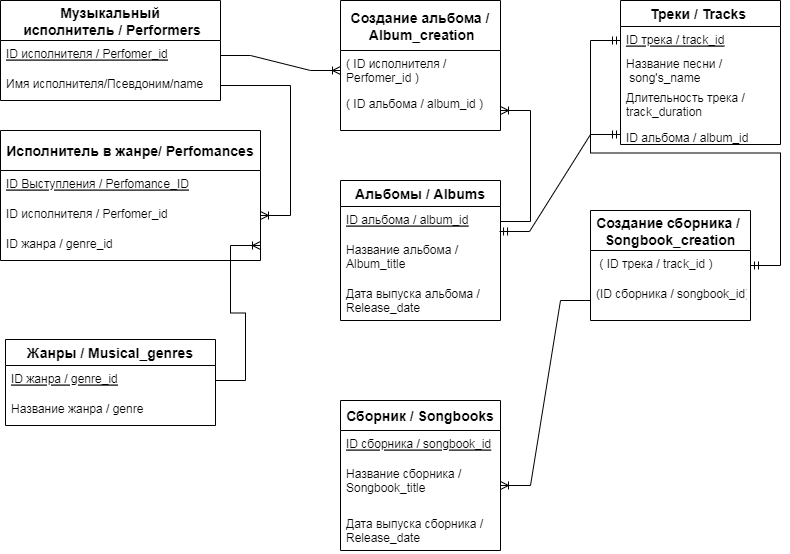

The diagram above was exported from draw.io. Its source (the exported page's mxGraphModel, read from the mxfile embedded in the PNG):
<mxGraphModel dx="868" dy="450" grid="1" gridSize="10" guides="1" tooltips="1" connect="1" arrows="1" fold="1" page="1" pageScale="1" pageWidth="827" pageHeight="1169" math="0" shadow="0">
  <root>
    <mxCell id="0" />
    <mxCell id="1" parent="0" />
    <mxCell id="rZXbQ1z0pmBwuzxv57lD-1" value="Жанры / Musical_genres" style="swimlane;fontStyle=1;childLayout=stackLayout;horizontal=1;startSize=26;horizontalStack=0;resizeParent=1;resizeParentMax=0;resizeLast=0;collapsible=1;marginBottom=0;align=center;fontSize=14;" parent="1" vertex="1">
      <mxGeometry x="25" y="499" width="210" height="86" as="geometry" />
    </mxCell>
    <mxCell id="rZXbQ1z0pmBwuzxv57lD-2" value="ID жанра / genre_id" style="text;strokeColor=none;fillColor=none;spacingLeft=4;spacingRight=4;overflow=hidden;rotatable=0;points=[[0,0.5],[1,0.5]];portConstraint=eastwest;fontSize=12;fontStyle=4" parent="rZXbQ1z0pmBwuzxv57lD-1" vertex="1">
      <mxGeometry y="26" width="210" height="30" as="geometry" />
    </mxCell>
    <mxCell id="rZXbQ1z0pmBwuzxv57lD-3" value="Название жанра / genre" style="text;strokeColor=none;fillColor=none;spacingLeft=4;spacingRight=4;overflow=hidden;rotatable=0;points=[[0,0.5],[1,0.5]];portConstraint=eastwest;fontSize=12;" parent="rZXbQ1z0pmBwuzxv57lD-1" vertex="1">
      <mxGeometry y="56" width="210" height="30" as="geometry" />
    </mxCell>
    <mxCell id="rZXbQ1z0pmBwuzxv57lD-13" value="Альбомы / Albums" style="swimlane;fontStyle=1;childLayout=stackLayout;horizontal=1;startSize=26;horizontalStack=0;resizeParent=1;resizeParentMax=0;resizeLast=0;collapsible=1;marginBottom=0;align=center;fontSize=14;" parent="1" vertex="1">
      <mxGeometry x="360" y="340" width="160" height="140" as="geometry" />
    </mxCell>
    <mxCell id="rZXbQ1z0pmBwuzxv57lD-14" value="ID альбома / album_id" style="text;strokeColor=none;fillColor=none;spacingLeft=4;spacingRight=4;overflow=hidden;rotatable=0;points=[[0,0.5],[1,0.5]];portConstraint=eastwest;fontSize=12;fontStyle=4" parent="rZXbQ1z0pmBwuzxv57lD-13" vertex="1">
      <mxGeometry y="26" width="160" height="30" as="geometry" />
    </mxCell>
    <mxCell id="rZXbQ1z0pmBwuzxv57lD-15" value="Название альбома / &#10;Album_title" style="text;strokeColor=none;fillColor=none;spacingLeft=4;spacingRight=4;overflow=hidden;rotatable=0;points=[[0,0.5],[1,0.5]];portConstraint=eastwest;fontSize=12;" parent="rZXbQ1z0pmBwuzxv57lD-13" vertex="1">
      <mxGeometry y="56" width="160" height="44" as="geometry" />
    </mxCell>
    <mxCell id="rZXbQ1z0pmBwuzxv57lD-16" value="Дата выпуска альбома / &#10;Release_date" style="text;strokeColor=none;fillColor=none;spacingLeft=4;spacingRight=4;overflow=hidden;rotatable=0;points=[[0,0.5],[1,0.5]];portConstraint=eastwest;fontSize=12;" parent="rZXbQ1z0pmBwuzxv57lD-13" vertex="1">
      <mxGeometry y="100" width="160" height="40" as="geometry" />
    </mxCell>
    <mxCell id="rZXbQ1z0pmBwuzxv57lD-17" value="Музыкальный&#10; исполнитель / Performers" style="swimlane;fontStyle=1;childLayout=stackLayout;horizontal=1;startSize=40;horizontalStack=0;resizeParent=1;resizeParentMax=0;resizeLast=0;collapsible=1;marginBottom=0;align=center;fontSize=14;" parent="1" vertex="1">
      <mxGeometry x="20" y="160" width="220" height="100" as="geometry" />
    </mxCell>
    <mxCell id="rZXbQ1z0pmBwuzxv57lD-18" value="ID исполнителя / Perfomer_id&#10;" style="text;strokeColor=none;fillColor=none;spacingLeft=4;spacingRight=4;overflow=hidden;rotatable=0;points=[[0,0.5],[1,0.5]];portConstraint=eastwest;fontSize=12;fontStyle=4" parent="rZXbQ1z0pmBwuzxv57lD-17" vertex="1">
      <mxGeometry y="40" width="220" height="30" as="geometry" />
    </mxCell>
    <mxCell id="rZXbQ1z0pmBwuzxv57lD-19" value="Имя исполнителя/Псевдоним/name" style="text;strokeColor=none;fillColor=none;spacingLeft=4;spacingRight=4;overflow=hidden;rotatable=0;points=[[0,0.5],[1,0.5]];portConstraint=eastwest;fontSize=12;" parent="rZXbQ1z0pmBwuzxv57lD-17" vertex="1">
      <mxGeometry y="70" width="220" height="30" as="geometry" />
    </mxCell>
    <mxCell id="rZXbQ1z0pmBwuzxv57lD-21" value="Сборник / Songbooks" style="swimlane;fontStyle=1;childLayout=stackLayout;horizontal=1;startSize=30;horizontalStack=0;resizeParent=1;resizeParentMax=0;resizeLast=0;collapsible=1;marginBottom=0;align=center;fontSize=14;" parent="1" vertex="1">
      <mxGeometry x="360" y="560" width="160" height="150" as="geometry" />
    </mxCell>
    <mxCell id="rZXbQ1z0pmBwuzxv57lD-44" value="ID сборника / songbook_id" style="text;strokeColor=none;fillColor=none;spacingLeft=4;spacingRight=4;overflow=hidden;rotatable=0;points=[[0,0.5],[1,0.5]];portConstraint=eastwest;fontSize=12;fontStyle=4" parent="rZXbQ1z0pmBwuzxv57lD-21" vertex="1">
      <mxGeometry y="30" width="160" height="30" as="geometry" />
    </mxCell>
    <mxCell id="rZXbQ1z0pmBwuzxv57lD-23" value="Название сборника / &#10;Songbook_title" style="text;strokeColor=none;fillColor=none;spacingLeft=4;spacingRight=4;overflow=hidden;rotatable=0;points=[[0,0.5],[1,0.5]];portConstraint=eastwest;fontSize=12;" parent="rZXbQ1z0pmBwuzxv57lD-21" vertex="1">
      <mxGeometry y="60" width="160" height="50" as="geometry" />
    </mxCell>
    <mxCell id="rZXbQ1z0pmBwuzxv57lD-24" value="Дата выпуска сборника /&#10;Release_date" style="text;strokeColor=none;fillColor=none;spacingLeft=4;spacingRight=4;overflow=hidden;rotatable=0;points=[[0,0.5],[1,0.5]];portConstraint=eastwest;fontSize=12;" parent="rZXbQ1z0pmBwuzxv57lD-21" vertex="1">
      <mxGeometry y="110" width="160" height="40" as="geometry" />
    </mxCell>
    <mxCell id="rZXbQ1z0pmBwuzxv57lD-25" value="Треки / Tracks " style="swimlane;fontStyle=1;childLayout=stackLayout;horizontal=1;startSize=26;horizontalStack=0;resizeParent=1;resizeParentMax=0;resizeLast=0;collapsible=1;marginBottom=0;align=center;fontSize=14;" parent="1" vertex="1">
      <mxGeometry x="640" y="160" width="160" height="144" as="geometry" />
    </mxCell>
    <mxCell id="rZXbQ1z0pmBwuzxv57lD-26" value="ID трека / track_id" style="text;strokeColor=none;fillColor=none;spacingLeft=4;spacingRight=4;overflow=hidden;rotatable=0;points=[[0,0.5],[1,0.5]];portConstraint=eastwest;fontSize=12;fontStyle=4" parent="rZXbQ1z0pmBwuzxv57lD-25" vertex="1">
      <mxGeometry y="26" width="160" height="24" as="geometry" />
    </mxCell>
    <mxCell id="rZXbQ1z0pmBwuzxv57lD-27" value="Название песни /&#10; song's_name" style="text;strokeColor=none;fillColor=none;spacingLeft=4;spacingRight=4;overflow=hidden;rotatable=0;points=[[0,0.5],[1,0.5]];portConstraint=eastwest;fontSize=12;" parent="rZXbQ1z0pmBwuzxv57lD-25" vertex="1">
      <mxGeometry y="50" width="160" height="34" as="geometry" />
    </mxCell>
    <mxCell id="rZXbQ1z0pmBwuzxv57lD-28" value="Длительность трека / &#10;track_duration" style="text;strokeColor=none;fillColor=none;spacingLeft=4;spacingRight=4;overflow=hidden;rotatable=0;points=[[0,0.5],[1,0.5]];portConstraint=eastwest;fontSize=12;" parent="rZXbQ1z0pmBwuzxv57lD-25" vertex="1">
      <mxGeometry y="84" width="160" height="40" as="geometry" />
    </mxCell>
    <mxCell id="rZXbQ1z0pmBwuzxv57lD-34" value="ID альбома / album_id" style="text;strokeColor=none;fillColor=none;spacingLeft=4;spacingRight=4;overflow=hidden;rotatable=0;points=[[0,0.5],[1,0.5]];portConstraint=eastwest;fontSize=12;" parent="rZXbQ1z0pmBwuzxv57lD-25" vertex="1">
      <mxGeometry y="124" width="160" height="20" as="geometry" />
    </mxCell>
    <mxCell id="0VGLNQ4xAA0sergEGaSj-1" value="Исполнитель в жанре/ Perfomances" style="swimlane;fontStyle=1;childLayout=stackLayout;horizontal=1;startSize=40;horizontalStack=0;resizeParent=1;resizeParentMax=0;resizeLast=0;collapsible=1;marginBottom=0;align=center;fontSize=14;fontFamily=Helvetica;" parent="1" vertex="1">
      <mxGeometry x="20" y="290" width="260" height="130" as="geometry" />
    </mxCell>
    <mxCell id="0VGLNQ4xAA0sergEGaSj-2" value="ID Выступления / Perfomance_ID" style="text;strokeColor=none;fillColor=none;spacingLeft=4;spacingRight=4;overflow=hidden;rotatable=0;points=[[0,0.5],[1,0.5]];portConstraint=eastwest;fontSize=12;fontStyle=4" parent="0VGLNQ4xAA0sergEGaSj-1" vertex="1">
      <mxGeometry y="40" width="260" height="30" as="geometry" />
    </mxCell>
    <mxCell id="0VGLNQ4xAA0sergEGaSj-3" value="ID исполнителя / Perfomer_id&#10;" style="text;strokeColor=none;fillColor=none;spacingLeft=4;spacingRight=4;overflow=hidden;rotatable=0;points=[[0,0.5],[1,0.5]];portConstraint=eastwest;fontSize=12;" parent="0VGLNQ4xAA0sergEGaSj-1" vertex="1">
      <mxGeometry y="70" width="260" height="30" as="geometry" />
    </mxCell>
    <mxCell id="QrBfUzW3aV8Em72MxzjG-2" value="ID жанра / genre_id" style="text;strokeColor=none;fillColor=none;spacingLeft=4;spacingRight=4;overflow=hidden;rotatable=0;points=[[0,0.5],[1,0.5]];portConstraint=eastwest;fontSize=12;" parent="0VGLNQ4xAA0sergEGaSj-1" vertex="1">
      <mxGeometry y="100" width="260" height="30" as="geometry" />
    </mxCell>
    <mxCell id="0VGLNQ4xAA0sergEGaSj-6" value="&#10;Создание альбома /&#10; Album_creation&#10;" style="swimlane;fontStyle=1;childLayout=stackLayout;horizontal=1;startSize=50;horizontalStack=0;resizeParent=1;resizeParentMax=0;resizeLast=0;collapsible=1;marginBottom=0;align=center;fontSize=14;fontFamily=Helvetica;" parent="1" vertex="1">
      <mxGeometry x="360" y="160" width="160" height="130" as="geometry" />
    </mxCell>
    <mxCell id="0VGLNQ4xAA0sergEGaSj-9" value="( ID исполнителя / &#10;Perfomer_id )&#10;" style="text;strokeColor=none;fillColor=none;spacingLeft=4;spacingRight=4;overflow=hidden;rotatable=0;points=[[0,0.5],[1,0.5]];portConstraint=eastwest;fontSize=12;fontFamily=Helvetica;fontStyle=0" parent="0VGLNQ4xAA0sergEGaSj-6" vertex="1">
      <mxGeometry y="50" width="160" height="40" as="geometry" />
    </mxCell>
    <mxCell id="0VGLNQ4xAA0sergEGaSj-26" value="( ID альбома / album_id )" style="text;strokeColor=none;fillColor=none;spacingLeft=4;spacingRight=4;overflow=hidden;rotatable=0;points=[[0,0.5],[1,0.5]];portConstraint=eastwest;fontSize=12;fontFamily=Helvetica;fontStyle=0" parent="0VGLNQ4xAA0sergEGaSj-6" vertex="1">
      <mxGeometry y="90" width="160" height="40" as="geometry" />
    </mxCell>
    <mxCell id="0VGLNQ4xAA0sergEGaSj-10" value="Создание сборника / &#10;Songbook_creation" style="swimlane;fontStyle=1;childLayout=stackLayout;horizontal=1;startSize=40;horizontalStack=0;resizeParent=1;resizeParentMax=0;resizeLast=0;collapsible=1;marginBottom=0;align=center;fontSize=14;fontFamily=Helvetica;" parent="1" vertex="1">
      <mxGeometry x="610" y="370" width="160" height="110" as="geometry" />
    </mxCell>
    <mxCell id="0VGLNQ4xAA0sergEGaSj-12" value=" ( ID трека / track_id )" style="text;strokeColor=none;fillColor=none;spacingLeft=4;spacingRight=4;overflow=hidden;rotatable=0;points=[[0,0.5],[1,0.5]];portConstraint=eastwest;fontSize=12;fontFamily=Helvetica;" parent="0VGLNQ4xAA0sergEGaSj-10" vertex="1">
      <mxGeometry y="40" width="160" height="30" as="geometry" />
    </mxCell>
    <mxCell id="QrBfUzW3aV8Em72MxzjG-1" value="(ID сборника / songbook_id)" style="text;strokeColor=none;fillColor=none;spacingLeft=4;spacingRight=4;overflow=hidden;rotatable=0;points=[[0,0.5],[1,0.5]];portConstraint=eastwest;fontSize=12;fontFamily=Helvetica;fontStyle=0" parent="0VGLNQ4xAA0sergEGaSj-10" vertex="1">
      <mxGeometry y="70" width="160" height="40" as="geometry" />
    </mxCell>
    <mxCell id="0VGLNQ4xAA0sergEGaSj-16" value="" style="edgeStyle=entityRelationEdgeStyle;fontSize=12;html=1;endArrow=ERmandOne;startArrow=ERmandOne;rounded=0;fontFamily=Helvetica;exitX=0.994;exitY=0.833;exitDx=0;exitDy=0;exitPerimeter=0;entryX=0;entryY=0.5;entryDx=0;entryDy=0;" parent="1" source="rZXbQ1z0pmBwuzxv57lD-14" target="rZXbQ1z0pmBwuzxv57lD-34" edge="1">
      <mxGeometry width="100" height="100" relative="1" as="geometry">
        <mxPoint x="540" y="390" as="sourcePoint" />
        <mxPoint x="640" y="290" as="targetPoint" />
      </mxGeometry>
    </mxCell>
    <mxCell id="0VGLNQ4xAA0sergEGaSj-17" value="" style="edgeStyle=entityRelationEdgeStyle;fontSize=12;html=1;endArrow=ERoneToMany;rounded=0;fontFamily=Helvetica;exitX=1;exitY=0.5;exitDx=0;exitDy=0;" parent="1" source="rZXbQ1z0pmBwuzxv57lD-14" target="0VGLNQ4xAA0sergEGaSj-26" edge="1">
      <mxGeometry width="100" height="100" relative="1" as="geometry">
        <mxPoint x="260" y="360" as="sourcePoint" />
        <mxPoint x="360" y="260" as="targetPoint" />
      </mxGeometry>
    </mxCell>
    <mxCell id="0VGLNQ4xAA0sergEGaSj-18" value="" style="edgeStyle=entityRelationEdgeStyle;fontSize=12;html=1;endArrow=ERoneToMany;rounded=0;fontFamily=Helvetica;exitX=1;exitY=0.5;exitDx=0;exitDy=0;entryX=0;entryY=0.5;entryDx=0;entryDy=0;" parent="1" source="rZXbQ1z0pmBwuzxv57lD-18" target="0VGLNQ4xAA0sergEGaSj-9" edge="1">
      <mxGeometry width="100" height="100" relative="1" as="geometry">
        <mxPoint x="260" y="330" as="sourcePoint" />
        <mxPoint x="360" y="230" as="targetPoint" />
      </mxGeometry>
    </mxCell>
    <mxCell id="0VGLNQ4xAA0sergEGaSj-21" value="" style="edgeStyle=entityRelationEdgeStyle;fontSize=12;html=1;endArrow=ERoneToMany;rounded=0;fontFamily=Helvetica;exitX=1;exitY=0.5;exitDx=0;exitDy=0;entryX=1;entryY=0.5;entryDx=0;entryDy=0;" parent="1" source="rZXbQ1z0pmBwuzxv57lD-2" target="QrBfUzW3aV8Em72MxzjG-2" edge="1">
      <mxGeometry width="100" height="100" relative="1" as="geometry">
        <mxPoint x="-20" y="570" as="sourcePoint" />
        <mxPoint x="300" y="460" as="targetPoint" />
      </mxGeometry>
    </mxCell>
    <mxCell id="0VGLNQ4xAA0sergEGaSj-27" value="" style="edgeStyle=entityRelationEdgeStyle;fontSize=12;html=1;endArrow=ERmandOne;startArrow=ERmandOne;rounded=0;fontFamily=Helvetica;exitX=1;exitY=0.5;exitDx=0;exitDy=0;" parent="1" source="0VGLNQ4xAA0sergEGaSj-12" edge="1">
      <mxGeometry width="100" height="100" relative="1" as="geometry">
        <mxPoint x="770" y="433" as="sourcePoint" />
        <mxPoint x="640" y="200" as="targetPoint" />
      </mxGeometry>
    </mxCell>
    <mxCell id="0VGLNQ4xAA0sergEGaSj-28" value="" style="edgeStyle=entityRelationEdgeStyle;fontSize=12;html=1;endArrow=ERoneToMany;rounded=0;fontFamily=Helvetica;entryX=1;entryY=0.5;entryDx=0;entryDy=0;exitX=0;exitY=0.5;exitDx=0;exitDy=0;" parent="1" source="QrBfUzW3aV8Em72MxzjG-1" target="rZXbQ1z0pmBwuzxv57lD-23" edge="1">
      <mxGeometry width="100" height="100" relative="1" as="geometry">
        <mxPoint x="770" y="440" as="sourcePoint" />
        <mxPoint x="550" y="500" as="targetPoint" />
      </mxGeometry>
    </mxCell>
    <mxCell id="0VGLNQ4xAA0sergEGaSj-19" value="" style="edgeStyle=entityRelationEdgeStyle;fontSize=12;html=1;endArrow=ERoneToMany;rounded=0;fontFamily=Helvetica;exitX=1;exitY=0.5;exitDx=0;exitDy=0;" parent="1" source="rZXbQ1z0pmBwuzxv57lD-19" target="0VGLNQ4xAA0sergEGaSj-3" edge="1">
      <mxGeometry width="100" height="100" relative="1" as="geometry">
        <mxPoint x="190" y="164" as="sourcePoint" />
        <mxPoint x="20" y="290" as="targetPoint" />
      </mxGeometry>
    </mxCell>
  </root>
</mxGraphModel>